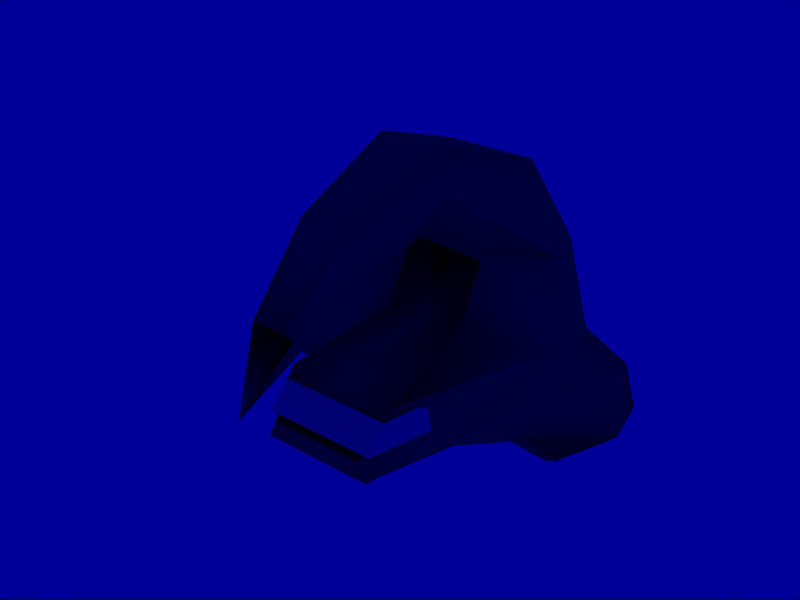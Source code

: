 # Source: scorpion.blend  (saved by Blender 2.27.0; exported with 4.5.12 LTS)
import bpy
from mathutils import Matrix  # noqa: F401  (used for matrix-valued properties, if any)

bpy.ops.wm.read_factory_settings(use_empty=True)
scene = bpy.context.scene
scene.name = '1'

# ---- collections
col_collection_1 = bpy.data.collections.new('Collection 1'); scene.collection.children.link(col_collection_1)

# ---- materials (node trees are filled in below, after node groups)
mat_material_002 = bpy.data.materials.new('Material.002')
mat_material_002.alpha_threshold = 0.0
mat_material_002.preview_render_type = 'FLAT'
mat_material_002.diffuse_color = (1.0, 1.0, 1.0, 1.0)
mat_material_002.roughness = 0.0
mat_material_002.line_color = (0.0, 0.0, 0.0, 1.0)
mat_material_003 = bpy.data.materials.new('Material.003')
mat_material_003.alpha_threshold = 0.0
mat_material_003.preview_render_type = 'FLAT'
mat_material_003.roughness = 0.0
mat_material_003.line_color = (0.0, 0.0, 0.0, 1.0)
mat_material_001 = bpy.data.materials.new('Material.001')
mat_material_001.alpha_threshold = 0.0
mat_material_001.preview_render_type = 'FLAT'
mat_material_001.diffuse_color = (0.4, 0.4, 0.4, 1.0)
mat_material_001.roughness = 0.0
mat_material_001.line_color = (0.0, 0.0, 0.0, 1.0)

# ---- material node trees

# ---- world
world_world = bpy.data.worlds.new('World'); scene.world = world_world
world_world.color = (0.0, 0.0, 0.6)
world_world.use_sun_shadow = False
world_world.sun_shadow_jitter_overblur = 0.0
world_world.cycles.sampling_method = 'MANUAL'
world_world.cycles.sample_map_resolution = 256

# ---- meshes
me_mesh_004 = bpy.data.meshes.new('Mesh.004')
me_mesh_004.from_pydata([(0.3191, 0.3191, -0.3736), (0.4169, 0.1727, -0.3736), (0.4512, -1.972e-08, -0.3736), (0.4169, -0.1727, -0.3736), (0.3191, -0.3191, -0.3736), (0.1727, -0.4169, -0.3736), (6.813e-08, -0.4512, -0.3736), (-0.1727, -0.4169, -0.3736), (-0.3191, -0.3191, -0.3736), (-0.4169, -0.1727, -0.3736), (-0.4512, 5.381e-09, -0.3736), (-0.4169, 0.1727, -0.3736), (-0.3191, 0.3191, -0.3736), (-0.1727, 0.4169, -0.3736), (2.941e-07, 0.4512, -0.3736), (0.1727, 0.4169, -0.3736), (0.3736, 0.3736, 0.3736), (0.4881, 0.2022, 0.3736), (0.5283, -6.823e-07, 0.3736), (0.4881, -0.2022, 0.3736), (0.3736, -0.3736, 0.3736), (0.2022, -0.4881, 0.3736), (-1.02e-06, -0.5283, 0.3736), (-0.2022, -0.4881, 0.3736), (-0.3736, -0.3736, 0.3736), (-0.4881, -0.2022, 0.3736), (-0.5283, 1.358e-06, 0.3736), (-0.4881, 0.2022, 0.3736), (-0.3736, 0.3736, 0.3736), (-0.2022, 0.4881, 0.3736), (1.696e-06, 0.5283, 0.3736), (0.2022, 0.4881, 0.3736), (0.0, 0.0, 0.3736), (0.0, 0.0, -0.9215), (0.09523, 0.2299, -0.7981), (1.622e-07, 0.2488, -0.7981), (-0.09523, 0.2299, -0.7981), (-0.176, 0.176, -0.7981), (-0.2299, 0.09523, -0.7981), (-0.2488, 2.967e-09, -0.7981), (-0.2299, -0.09523, -0.7981), (-0.176, -0.176, -0.7981), (-0.09523, -0.2299, -0.7981), (3.757e-08, -0.2488, -0.7981), (0.09523, -0.2299, -0.7981), (0.176, -0.176, -0.7981), (0.2299, -0.09523, -0.7981), (0.2488, -1.088e-08, -0.7981), (0.2299, 0.09523, -0.7981), (0.176, 0.176, -0.7981)], [], [(32, 17, 16), (32, 18, 17), (32, 19, 18), (32, 20, 19), (32, 21, 20), (32, 22, 21), (32, 23, 22), (32, 24, 23), (32, 25, 24), (32, 26, 25), (32, 27, 26), (32, 28, 27), (32, 29, 28), (32, 30, 29), (32, 31, 30), (32, 16, 31), (0, 16, 17, 1), (1, 17, 18, 2), (2, 18, 19, 3), (3, 19, 20, 4), (4, 20, 21, 5), (5, 21, 22, 6), (6, 22, 23, 7), (7, 23, 24, 8), (8, 24, 25, 9), (9, 25, 26, 10), (10, 26, 27, 11), (11, 27, 28, 12), (12, 28, 29, 13), (13, 29, 30, 14), (14, 30, 31, 15), (16, 0, 15, 31), (15, 0, 49, 34), (14, 15, 34, 35), (13, 14, 35, 36), (12, 13, 36, 37), (11, 12, 37, 38), (10, 11, 38, 39), (9, 10, 39, 40), (8, 9, 40, 41), (7, 8, 41, 42), (6, 7, 42, 43), (5, 6, 43, 44), (4, 5, 44, 45), (3, 4, 45, 46), (2, 3, 46, 47), (1, 2, 47, 48), (0, 1, 48, 49), (33, 49, 48), (33, 48, 47), (33, 47, 46), (33, 46, 45), (33, 45, 44), (33, 44, 43), (33, 43, 42), (33, 42, 41), (33, 41, 40), (33, 40, 39), (33, 39, 38), (33, 38, 37), (33, 37, 36), (33, 36, 35), (33, 35, 34), (34, 49, 33)])
me_mesh_004.polygons.foreach_set('use_smooth', [True] * 64)
me_mesh_004.materials.append(mat_material_002)
me_mesh_004.use_remesh_preserve_volume = False
me_mesh_004.use_remesh_preserve_attributes = False
me_mesh_004.use_mirror_vertex_groups = False
me_mesh_004.update()
me_mesh_003 = bpy.data.meshes.new('Mesh.003')
me_mesh_003.from_pydata([(0.3191, 0.3191, -0.3736), (0.4169, 0.1727, -0.3736), (0.4512, -1.972e-08, -0.3736), (0.4169, -0.1727, -0.3736), (0.3191, -0.3191, -0.3736), (0.1727, -0.4169, -0.3736), (6.813e-08, -0.4512, -0.3736), (-0.1727, -0.4169, -0.3736), (-0.3191, -0.3191, -0.3736), (-0.4169, -0.1727, -0.3736), (-0.4512, 5.381e-09, -0.3736), (-0.4169, 0.1727, -0.3736), (-0.3191, 0.3191, -0.3736), (-0.1727, 0.4169, -0.3736), (2.941e-07, 0.4512, -0.3736), (0.1727, 0.4169, -0.3736), (0.3736, 0.3736, 0.3736), (0.4881, 0.2022, 0.3736), (0.5283, -6.823e-07, 0.3736), (0.4881, -0.2022, 0.3736), (0.3736, -0.3736, 0.3736), (0.2022, -0.4881, 0.3736), (-1.02e-06, -0.5283, 0.3736), (-0.2022, -0.4881, 0.3736), (-0.3736, -0.3736, 0.3736), (-0.4881, -0.2022, 0.3736), (-0.5283, 1.358e-06, 0.3736), (-0.4881, 0.2022, 0.3736), (-0.3736, 0.3736, 0.3736), (-0.2022, 0.4881, 0.3736), (1.696e-06, 0.5283, 0.3736), (0.2022, 0.4881, 0.3736), (0.0, 0.0, 0.3736), (0.0, 0.0, -0.9215), (0.09523, 0.2299, -0.7981), (1.622e-07, 0.2488, -0.7981), (-0.09523, 0.2299, -0.7981), (-0.176, 0.176, -0.7981), (-0.2299, 0.09523, -0.7981), (-0.2488, 2.967e-09, -0.7981), (-0.2299, -0.09523, -0.7981), (-0.176, -0.176, -0.7981), (-0.09523, -0.2299, -0.7981), (3.757e-08, -0.2488, -0.7981), (0.09523, -0.2299, -0.7981), (0.176, -0.176, -0.7981), (0.2299, -0.09523, -0.7981), (0.2488, -1.088e-08, -0.7981), (0.2299, 0.09523, -0.7981), (0.176, 0.176, -0.7981)], [], [(32, 17, 16), (32, 18, 17), (32, 19, 18), (32, 20, 19), (32, 21, 20), (32, 22, 21), (32, 23, 22), (32, 24, 23), (32, 25, 24), (32, 26, 25), (32, 27, 26), (32, 28, 27), (32, 29, 28), (32, 30, 29), (32, 31, 30), (32, 16, 31), (0, 16, 17, 1), (1, 17, 18, 2), (2, 18, 19, 3), (3, 19, 20, 4), (4, 20, 21, 5), (5, 21, 22, 6), (6, 22, 23, 7), (7, 23, 24, 8), (8, 24, 25, 9), (9, 25, 26, 10), (10, 26, 27, 11), (11, 27, 28, 12), (12, 28, 29, 13), (13, 29, 30, 14), (14, 30, 31, 15), (16, 0, 15, 31), (15, 0, 49, 34), (14, 15, 34, 35), (13, 14, 35, 36), (12, 13, 36, 37), (11, 12, 37, 38), (10, 11, 38, 39), (9, 10, 39, 40), (8, 9, 40, 41), (7, 8, 41, 42), (6, 7, 42, 43), (5, 6, 43, 44), (4, 5, 44, 45), (3, 4, 45, 46), (2, 3, 46, 47), (1, 2, 47, 48), (0, 1, 48, 49), (33, 49, 48), (33, 48, 47), (33, 47, 46), (33, 46, 45), (33, 45, 44), (33, 44, 43), (33, 43, 42), (33, 42, 41), (33, 41, 40), (33, 40, 39), (33, 39, 38), (33, 38, 37), (33, 37, 36), (33, 36, 35), (33, 35, 34), (34, 49, 33)])
me_mesh_003.polygons.foreach_set('use_smooth', [True] * 64)
me_mesh_003.materials.append(mat_material_002)
me_mesh_003.use_remesh_preserve_volume = False
me_mesh_003.use_remesh_preserve_attributes = False
me_mesh_003.use_mirror_vertex_groups = False
me_mesh_003.update()
me_plane_002 = bpy.data.meshes.new('Plane.002')
me_plane_002.from_pydata([(0.6166, -0.1459, -0.01028), (-0.002347, -0.1558, 0.001782), (0.8016, 0.3099, -0.5129), (-0.8058, 0.3099, -0.5129), (-0.6208, -0.1459, -0.01028), (-0.6154, 0.1989, -0.004812), (-0.7417, 0.5186, -0.3416), (0.7374, 0.5186, -0.3416), (0.6112, 0.1989, -0.004812)], [(0, 1), (4, 1)], [(3, 4, 5, 6), (2, 0, 8, 7), (0, 8, 5, 4)])
me_plane_002.materials.append(mat_material_003)
me_plane_002.use_remesh_preserve_volume = False
me_plane_002.use_remesh_preserve_attributes = False
me_plane_002.use_mirror_vertex_groups = False
me_plane_002.update()
me_mesh_002 = bpy.data.meshes.new('Mesh.002')
me_mesh_002.from_pydata([(0.3191, 0.3191, -0.3736), (0.4169, 0.1727, -0.3736), (0.4512, -1.972e-08, -0.3736), (0.4169, -0.1727, -0.3736), (0.3191, -0.3191, -0.3736), (0.1727, -0.4169, -0.3736), (6.813e-08, -0.4512, -0.3736), (-0.1727, -0.4169, -0.3736), (-0.3191, -0.3191, -0.3736), (-0.4169, -0.1727, -0.3736), (-0.4512, 5.381e-09, -0.3736), (-0.4169, 0.1727, -0.3736), (-0.3191, 0.3191, -0.3736), (-0.1727, 0.4169, -0.3736), (2.941e-07, 0.4512, -0.3736), (0.1727, 0.4169, -0.3736), (0.3736, 0.3736, 0.3736), (0.4881, 0.2022, 0.3736), (0.5283, -6.823e-07, 0.3736), (0.4881, -0.2022, 0.3736), (0.3736, -0.3736, 0.3736), (0.2022, -0.4881, 0.3736), (-1.02e-06, -0.5283, 0.3736), (-0.2022, -0.4881, 0.3736), (-0.3736, -0.3736, 0.3736), (-0.4881, -0.2022, 0.3736), (-0.5283, 1.358e-06, 0.3736), (-0.4881, 0.2022, 0.3736), (-0.3736, 0.3736, 0.3736), (-0.2022, 0.4881, 0.3736), (1.696e-06, 0.5283, 0.3736), (0.2022, 0.4881, 0.3736), (0.0, 0.0, 0.3736), (0.0, 0.0, -0.9215), (0.09523, 0.2299, -0.7981), (1.622e-07, 0.2488, -0.7981), (-0.09523, 0.2299, -0.7981), (-0.176, 0.176, -0.7981), (-0.2299, 0.09523, -0.7981), (-0.2488, 2.967e-09, -0.7981), (-0.2299, -0.09523, -0.7981), (-0.176, -0.176, -0.7981), (-0.09523, -0.2299, -0.7981), (3.757e-08, -0.2488, -0.7981), (0.09523, -0.2299, -0.7981), (0.176, -0.176, -0.7981), (0.2299, -0.09523, -0.7981), (0.2488, -1.088e-08, -0.7981), (0.2299, 0.09523, -0.7981), (0.176, 0.176, -0.7981)], [], [(32, 17, 16), (32, 18, 17), (32, 19, 18), (32, 20, 19), (32, 21, 20), (32, 22, 21), (32, 23, 22), (32, 24, 23), (32, 25, 24), (32, 26, 25), (32, 27, 26), (32, 28, 27), (32, 29, 28), (32, 30, 29), (32, 31, 30), (32, 16, 31), (0, 16, 17, 1), (1, 17, 18, 2), (2, 18, 19, 3), (3, 19, 20, 4), (4, 20, 21, 5), (5, 21, 22, 6), (6, 22, 23, 7), (7, 23, 24, 8), (8, 24, 25, 9), (9, 25, 26, 10), (10, 26, 27, 11), (11, 27, 28, 12), (12, 28, 29, 13), (13, 29, 30, 14), (14, 30, 31, 15), (16, 0, 15, 31), (15, 0, 49, 34), (14, 15, 34, 35), (13, 14, 35, 36), (12, 13, 36, 37), (11, 12, 37, 38), (10, 11, 38, 39), (9, 10, 39, 40), (8, 9, 40, 41), (7, 8, 41, 42), (6, 7, 42, 43), (5, 6, 43, 44), (4, 5, 44, 45), (3, 4, 45, 46), (2, 3, 46, 47), (1, 2, 47, 48), (0, 1, 48, 49), (33, 49, 48), (33, 48, 47), (33, 47, 46), (33, 46, 45), (33, 45, 44), (33, 44, 43), (33, 43, 42), (33, 42, 41), (33, 41, 40), (33, 40, 39), (33, 39, 38), (33, 38, 37), (33, 37, 36), (33, 36, 35), (33, 35, 34), (34, 49, 33)])
me_mesh_002.polygons.foreach_set('use_smooth', [True] * 64)
me_mesh_002.materials.append(mat_material_002)
me_mesh_002.use_remesh_preserve_volume = False
me_mesh_002.use_remesh_preserve_attributes = False
me_mesh_002.use_mirror_vertex_groups = False
me_mesh_002.update()
me_mesh_001 = bpy.data.meshes.new('Mesh.001')
me_mesh_001.from_pydata([(0.3191, 0.3191, -0.3736), (0.4169, 0.1727, -0.3736), (0.4512, -1.972e-08, -0.3736), (0.4169, -0.1727, -0.3736), (0.3191, -0.3191, -0.3736), (0.1727, -0.4169, -0.3736), (6.813e-08, -0.4512, -0.3736), (-0.1727, -0.4169, -0.3736), (-0.3191, -0.3191, -0.3736), (-0.4169, -0.1727, -0.3736), (-0.4512, 5.381e-09, -0.3736), (-0.4169, 0.1727, -0.3736), (-0.3191, 0.3191, -0.3736), (-0.1727, 0.4169, -0.3736), (2.941e-07, 0.4512, -0.3736), (0.1727, 0.4169, -0.3736), (0.3736, 0.3736, 0.3736), (0.4881, 0.2022, 0.3736), (0.5283, -6.823e-07, 0.3736), (0.4881, -0.2022, 0.3736), (0.3736, -0.3736, 0.3736), (0.2022, -0.4881, 0.3736), (-1.02e-06, -0.5283, 0.3736), (-0.2022, -0.4881, 0.3736), (-0.3736, -0.3736, 0.3736), (-0.4881, -0.2022, 0.3736), (-0.5283, 1.358e-06, 0.3736), (-0.4881, 0.2022, 0.3736), (-0.3736, 0.3736, 0.3736), (-0.2022, 0.4881, 0.3736), (1.696e-06, 0.5283, 0.3736), (0.2022, 0.4881, 0.3736), (0.0, 0.0, 0.3736), (0.0, 0.0, -0.9215), (0.09523, 0.2299, -0.7981), (1.622e-07, 0.2488, -0.7981), (-0.09523, 0.2299, -0.7981), (-0.176, 0.176, -0.7981), (-0.2299, 0.09523, -0.7981), (-0.2488, 2.967e-09, -0.7981), (-0.2299, -0.09523, -0.7981), (-0.176, -0.176, -0.7981), (-0.09523, -0.2299, -0.7981), (3.757e-08, -0.2488, -0.7981), (0.09523, -0.2299, -0.7981), (0.176, -0.176, -0.7981), (0.2299, -0.09523, -0.7981), (0.2488, -1.088e-08, -0.7981), (0.2299, 0.09523, -0.7981), (0.176, 0.176, -0.7981)], [], [(32, 17, 16), (32, 18, 17), (32, 19, 18), (32, 20, 19), (32, 21, 20), (32, 22, 21), (32, 23, 22), (32, 24, 23), (32, 25, 24), (32, 26, 25), (32, 27, 26), (32, 28, 27), (32, 29, 28), (32, 30, 29), (32, 31, 30), (32, 16, 31), (0, 16, 17, 1), (1, 17, 18, 2), (2, 18, 19, 3), (3, 19, 20, 4), (4, 20, 21, 5), (5, 21, 22, 6), (6, 22, 23, 7), (7, 23, 24, 8), (8, 24, 25, 9), (9, 25, 26, 10), (10, 26, 27, 11), (11, 27, 28, 12), (12, 28, 29, 13), (13, 29, 30, 14), (14, 30, 31, 15), (16, 0, 15, 31), (15, 0, 49, 34), (14, 15, 34, 35), (13, 14, 35, 36), (12, 13, 36, 37), (11, 12, 37, 38), (10, 11, 38, 39), (9, 10, 39, 40), (8, 9, 40, 41), (7, 8, 41, 42), (6, 7, 42, 43), (5, 6, 43, 44), (4, 5, 44, 45), (3, 4, 45, 46), (2, 3, 46, 47), (1, 2, 47, 48), (0, 1, 48, 49), (33, 49, 48), (33, 48, 47), (33, 47, 46), (33, 46, 45), (33, 45, 44), (33, 44, 43), (33, 43, 42), (33, 42, 41), (33, 41, 40), (33, 40, 39), (33, 39, 38), (33, 38, 37), (33, 37, 36), (33, 36, 35), (33, 35, 34), (34, 49, 33)])
me_mesh_001.polygons.foreach_set('use_smooth', [True] * 64)
me_mesh_001.materials.append(mat_material_002)
me_mesh_001.use_remesh_preserve_volume = False
me_mesh_001.use_remesh_preserve_attributes = False
me_mesh_001.use_mirror_vertex_groups = False
me_mesh_001.update()
me_plane = bpy.data.meshes.new('Plane')
me_plane.from_pydata([(0.9926, -0.0322, 0.00513), (0.7487, -1.042, 0.01823), (-0.7487, -1.042, 0.01823), (-0.9926, -0.0322, 0.00513), (-1.205, -0.1089, 0.8238), (-0.9086, -1.116, 0.3243), (0.9086, -1.116, 0.3243), (1.205, -0.1089, 0.8238), (0.4389, -0.5934, 0.9989), (0.6152, -1.826, 0.7801), (-0.6152, -1.826, 0.7801), (-0.4389, -0.5934, 0.9989), (-0.5299, -2.178, 0.3429), (0.5299, -2.178, 0.3429), (0.6193, -2.182, 0.1426), (-0.6193, -2.182, 0.1426), (-0.5103, -1.898, 0.005002), (0.5103, -1.898, 0.005002), (-0.4434, -0.2566, 1.635), (0.4434, -0.2566, 1.635), (0.9179, 0.3289, 1.613), (-0.9179, 0.3289, 1.613), (-0.5792, 1.168, 1.458), (0.5792, 1.168, 1.458), (0.4151, -0.7218, 2.893), (-0.4151, -0.7218, 2.893), (-0.5038, -0.8684, 2.502), (0.5038, -0.8684, 2.502), (0.2102, -0.9202, 2.057), (-0.2102, -0.9202, 2.057), (-0.1988, -1.687, 1.804), (0.1988, -1.687, 1.804), (0.3153, -1.887, 2.203), (-0.3153, -1.887, 2.203), (-0.2598, -1.976, 2.476), (0.2598, -1.976, 2.476), (0.1682, -2.701, 1.765), (-0.1682, -2.701, 1.765), (-0.2041, -2.596, 1.649), (0.2041, -2.596, 1.649), (0.1287, -2.42, 1.468), (-0.1287, -2.42, 1.468), (-0.9977, 0.9051, 0.2134), (0.9977, 0.9051, 0.2134), (0.501, 0.4572, 2.498), (-0.501, 0.4572, 2.498), (-3.392e-08, -3.084, 1.026), (1.344, 0.6175, 0.154), (1.062, 0.7943, 0.6807), (1.29, 0.2187, 0.641), (1.483, -0.2704, 0.5325), (1.284, -0.7421, 0.201), (1.176, -0.6926, 0.07136), (1.34, -0.01312, 0.06581), (-1.344, 0.6175, 0.154), (-1.062, 0.7943, 0.6807), (-1.29, 0.2187, 0.641), (-1.284, -0.7421, 0.201), (-1.483, -0.2704, 0.5325), (-1.34, -0.01312, 0.06581), (-1.176, -0.6926, 0.07136), (-1.572, -0.6926, 0.02751), (-1.791, -0.01312, 0.02392), (-1.982, -0.06472, 0.1408), (-1.716, -0.7421, 0.1115), (-1.724, 0.2187, 0.3966), (-1.572, 0.7943, 0.4223), (-1.796, 0.6175, 0.08105), (1.791, -0.01312, 0.02392), (1.572, -0.6926, 0.02751), (1.716, -0.7421, 0.1115), (1.982, -0.06472, 0.1408), (1.724, 0.2187, 0.3966), (1.572, 0.7943, 0.4223), (1.796, 0.6175, 0.08105)], [], [(0, 3, 2, 1), (5, 4, 11, 10), (7, 6, 9, 8), (8, 11, 10, 9), (9, 6, 14, 13), (9, 10, 12, 13), (5, 10, 12, 15), (2, 5, 15, 16), (6, 1, 17, 14), (1, 2, 16, 17), (17, 16, 15, 14), (14, 15, 12, 13), (11, 4, 21, 18), (11, 8, 19, 18), (7, 8, 19, 20), (3, 0, 43, 42), (22, 23, 44, 45), (27, 24, 44), (21, 22, 45), (20, 19, 28, 27), (18, 19, 28, 29), (18, 21, 26, 29), (29, 26, 33, 30), (29, 28, 31, 30), (27, 28, 31, 32), (26, 25, 34, 33), (24, 27, 32, 35), (25, 24, 35, 34), (34, 35, 36, 37), (35, 32, 39, 36), (33, 34, 37, 38), (32, 31, 40, 39), (30, 31, 40, 41), (30, 33, 38, 41), (37, 36, 39, 38), (38, 39, 40, 41), (43, 23, 22, 42), (45, 25, 26), (45, 26, 21), (44, 23, 20), (44, 20, 27), (44, 24, 25, 45), (37, 46, 38), (36, 37, 46), (36, 46, 39), (39, 40, 46), (40, 41, 46), (38, 46, 41), (43, 0, 53, 47), (23, 43, 47, 48), (20, 23, 48, 49), (7, 20, 49, 50), (6, 7, 50, 51), (1, 6, 51, 52), (0, 1, 52, 53), (42, 22, 55, 54), (22, 21, 56, 55), (3, 42, 54, 59), (21, 4, 58, 56), (5, 2, 60, 57), (4, 5, 57, 58), (2, 3, 59, 60), (60, 59, 62, 61), (58, 57, 64, 63), (57, 60, 61, 64), (56, 58, 63, 65), (59, 54, 67, 62), (55, 56, 65, 66), (54, 55, 66, 67), (53, 52, 69, 68), (52, 51, 70, 69), (51, 50, 71, 70), (50, 49, 72, 71), (49, 48, 73, 72), (48, 47, 74, 73), (47, 53, 68, 74), (68, 69, 70, 71), (72, 73, 74), (74, 68, 71), (74, 71, 72), (61, 62, 63, 64), (63, 62, 67), (67, 66, 65), (67, 65, 63)])
me_plane.polygons.foreach_set('use_smooth', [True] * 84)
me_plane.materials.append(mat_material_001)
me_plane.use_remesh_preserve_volume = False
me_plane.use_remesh_preserve_attributes = False
me_plane.use_mirror_vertex_groups = False
me_plane.update()

# ---- objects
ob_mesh_004 = bpy.data.objects.new('Mesh.004', me_mesh_004)
ob_mesh_003 = bpy.data.objects.new('Mesh.003', me_mesh_003)
ob_plane_002 = bpy.data.objects.new('Plane.002', me_plane_002)
ob_mesh_002 = bpy.data.objects.new('Mesh.002', me_mesh_002)
ob_mesh_001 = bpy.data.objects.new('Mesh.001', me_mesh_001)
ob_plane = bpy.data.objects.new('Plane', me_plane)
ob_camera = bpy.data.objects.new('Camera', None)
ob_lamp = bpy.data.objects.new('Lamp', None)
ob_lamp_001 = bpy.data.objects.new('Lamp.001', None)
ob_lamp_002 = bpy.data.objects.new('Lamp.002', None)

# ---- transforms, parenting, visibility, modifiers, constraints
ob_mesh_004.location = (-1.326, 0.4676, 0.1225)
ob_mesh_004.rotation_euler = (0.0, -0.0, 2.529e-07)
ob_mesh_004.scale = (0.6982, 0.7163, 0.2125)
ob_mesh_004.lock_rotations_4d = False
ob_mesh_004.empty_display_type = 'ARROWS'
ob_mesh_004.color = (0.0, 0.0, 0.0, 1.0)
ob_mesh_004.lineart.crease_threshold = 0.0
ob_mesh_003.location = (1.327, 0.4676, 0.1225)
ob_mesh_003.rotation_euler = (0.0, -0.0, 2.529e-07)
ob_mesh_003.scale = (0.6982, 0.7163, 0.2125)
ob_mesh_003.lock_rotations_4d = False
ob_mesh_003.empty_display_type = 'ARROWS'
ob_mesh_003.color = (0.0, 0.0, 0.0, 1.0)
ob_mesh_003.lineart.crease_threshold = 0.0
ob_plane_002.location = (0.002414, -1.543, 0.522)
ob_plane_002.rotation_euler = (0.8836, 6.58e-08, 2.529e-07)
ob_plane_002.lock_rotations_4d = False
ob_plane_002.empty_display_type = 'ARROWS'
ob_plane_002.color = (0.0, 0.0, 0.0, 1.0)
ob_plane_002.lineart.crease_threshold = 0.0
ob_mesh_002.location = (0.0003309, 1.04, 0.1155)
ob_mesh_002.rotation_euler = (0.2124, -7.231e-09, 1.334e-16)
ob_mesh_002.scale = (1.053, 0.728, 0.21)
ob_mesh_002.lock_rotations_4d = False
ob_mesh_002.empty_display_type = 'ARROWS'
ob_mesh_002.color = (0.0, 0.0, 0.0, 1.0)
ob_mesh_002.lineart.crease_threshold = 0.0
ob_mesh_001.location = (0.000331, 0.1076, -0.02538)
ob_mesh_001.rotation_euler = (0.0, -0.0, 2.529e-07)
ob_mesh_001.scale = (1.053, 0.7163, 0.2125)
ob_mesh_001.lock_rotations_4d = False
ob_mesh_001.empty_display_type = 'ARROWS'
ob_mesh_001.color = (0.0, 0.0, 0.0, 1.0)
ob_mesh_001.lineart.crease_threshold = 0.0
ob_plane.location = (-0.002428, 0.5127, 6.561e-17)
ob_plane.rotation_euler = (0.0, -0.0, 2.529e-07)
ob_plane.lock_rotations_4d = False
ob_plane.empty_display_type = 'ARROWS'
ob_plane.color = (0.0, 0.0, 0.0, 1.0)
ob_plane.lineart.crease_threshold = 0.0
ob_camera.location = (0.0, 0.0, 0.0)
ob_lamp.location = (0.0, 0.0, 0.0)
ob_lamp_001.location = (0.0, 0.0, 0.0)
ob_lamp_002.location = (0.0, 0.0, 0.0)

# ---- collection membership
col_collection_1.objects.link(ob_mesh_004)
col_collection_1.objects.link(ob_mesh_003)
col_collection_1.objects.link(ob_plane_002)
col_collection_1.objects.link(ob_mesh_002)
col_collection_1.objects.link(ob_mesh_001)
col_collection_1.objects.link(ob_plane)
col_collection_1.objects.link(ob_camera)
col_collection_1.objects.link(ob_lamp)
col_collection_1.objects.link(ob_lamp_001)
col_collection_1.objects.link(ob_lamp_002)

# ---- scene / render settings (as saved in the file)
scene.camera = ob_camera
scene.frame_start = 1; scene.frame_end = 250; scene.frame_set(1)
scene.render.engine = 'BLENDER_EEVEE_NEXT'
scene.render.image_settings.file_format = 'JPEG'
scene.render.image_settings.color_mode = 'RGB'
scene.render.image_settings.compression = 90
scene.render.resolution_x = 640
scene.render.resolution_y = 480
scene.render.pixel_aspect_x = 100.0
scene.render.pixel_aspect_y = 100.0
scene.render.fps = 25
scene.render.dither_intensity = 0.0
scene.render.use_compositing = False
scene.render.use_sequencer = False
scene.render.use_file_extension = False
scene.render.bake_bias = 0.0
scene.render.use_stamp_time = False
scene.render.use_stamp_date = False
scene.render.use_stamp_frame = False
scene.render.use_stamp_camera = False
scene.render.use_stamp_scene = False
scene.render.use_stamp_filename = False
scene.render.use_stamp_render_time = False
scene.render.stamp_font_size = 0
scene.cycles.use_denoising = False
scene.cycles.samples = 10
scene.cycles.sampling_pattern = 'TABULATED_SOBOL'
scene.cycles.light_sampling_threshold = 0.0
scene.cycles.use_adaptive_sampling = False
scene.cycles.use_light_tree = False
scene.cycles.blur_glossy = 0.0
scene.cycles.volume_bounces = 1
scene.cycles.pixel_filter_type = 'GAUSSIAN'
scene.cycles.sample_clamp_indirect = 0.0
scene.view_settings.view_transform = 'Raw'
bpy.context.view_layer.update()

# ---- added for rendering (the .blend has no active camera): camera
cam_auto = bpy.data.cameras.new('AutoCamera')
cam_auto.lens = 50.0
cam_auto.sensor_width = 36.0
cam_auto.clip_end = 1000.0
ob_auto_camera = bpy.data.objects.new('AutoCamera', cam_auto)
scene.collection.objects.link(ob_auto_camera)
ob_auto_camera.location = (6.09953, -7.76764, 6.21755)
ob_auto_camera.rotation_euler = (1.09748, -7.21219e-08, 0.694738)
scene.camera = ob_auto_camera
bpy.context.view_layer.update()
